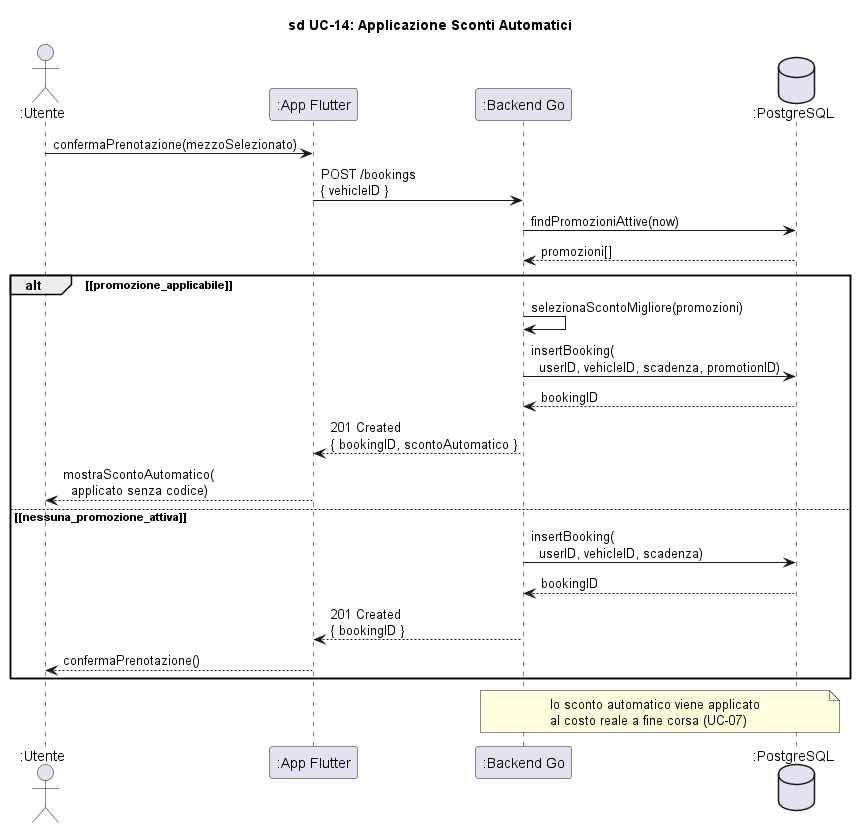

The diagram above was rendered by PlantUML. Its source (embedded in the PNG):
@startuml sd_UC14_ScontiAutomatici

title sd UC-14: Applicazione Sconti Automatici

skinparam hyperlinkColor black
skinparam hyperlinkUnderline false

actor ":Utente" as Utente
participant ":App Flutter" as App
participant ":Backend Go" as Backend
database ":PostgreSQL" as DB

Utente -> App : confermaPrenotazione(mezzoSelezionato)

App -> Backend : POST /bookings\n{ vehicleID }

Backend -> DB : findPromozioniAttive(now)
DB --> Backend : promozioni[]

alt ~[promozione_applicabile~]
    Backend -> Backend : selezionaScontoMigliore(promozioni)
    Backend -> DB : insertBooking(\n  userID, vehicleID, scadenza, promotionID)
    DB --> Backend : bookingID
    Backend --> App : 201 Created\n{ bookingID, scontoAutomatico }
    App --> Utente : mostraScontoAutomatico(\n  applicato senza codice)
else ~[nessuna_promozione_attiva~]
    Backend -> DB : insertBooking(\n  userID, vehicleID, scadenza)
    DB --> Backend : bookingID
    Backend --> App : 201 Created\n{ bookingID }
    App --> Utente : confermaPrenotazione()
end

note over Backend, DB : lo sconto automatico viene applicato\nal costo reale a fine corsa (UC-07)

@enduml